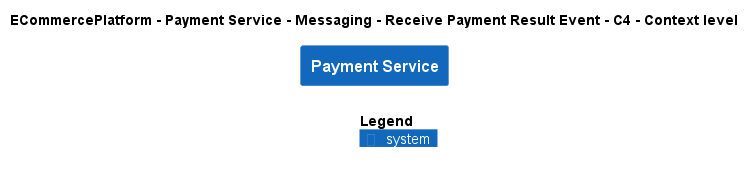

The diagram above was rendered by PlantUML. Its source (embedded in the PNG):
@startuml
!include ..\..\..\..\..\..\..\.c4s\C4_Context.puml

AddElementTag("c4interflow:lifecycle:new", $bgColor=green, $fontColor=#ffffff, $borderColor=green, $shadowing="False")
AddElementTag("c4interflow:lifecycle:changed", $bgColor=orange, $fontColor=#ffffff, $borderColor=orange, $shadowing="False")
AddElementTag("c4interflow:lifecycle:removed", $bgColor=red, $fontColor=#ffffff, $borderColor=red, $shadowing="False")

AddRelTag("c4interflow:lifecycle:new", $textColor=green, $lineColor=green)
AddRelTag("c4interflow:lifecycle:changed", $textColor=orange, $lineColor=orange)
AddRelTag("c4interflow:lifecycle:removed", $textColor=red, $lineColor=red)

SHOW_PERSON_PORTRAIT()
LAYOUT_TOP_DOWN()

skinparam linetype polyline

title ECommercePlatform - Payment Service - Messaging - Receive Payment Result Event - C4 - Context level

System(ECommercePlatform.SoftwareSystems.PaymentService, "Payment Service", "")



SHOW_LEGEND()
@enduml